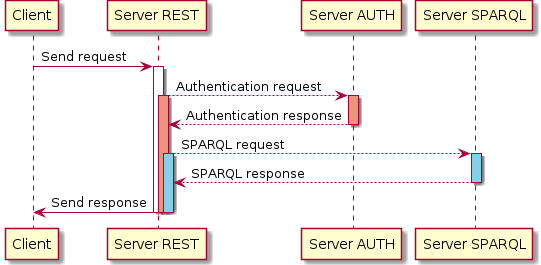

The diagram above was rendered by PlantUML. Its source (embedded in the PNG):
@startuml

Client -> "Server REST": Send request

activate "Server REST"
"Server REST" --> "Server AUTH": Authentication request
activate "Server REST" #DarkSalmon
activate "Server AUTH" #DarkSalmon
"Server REST" <-- "Server AUTH": Authentication response
deactivate "Server AUTH"

"Server REST" --> "Server SPARQL": SPARQL request
activate "Server SPARQL" #skyblue
activate "Server REST" #skyblue
"Server REST" <-- "Server SPARQL": SPARQL response
deactivate "Server SPARQL"

Client <- "Server REST": Send response
deactivate "Server REST"
deactivate "Server REST"
deactivate "Server REST"

@enduml